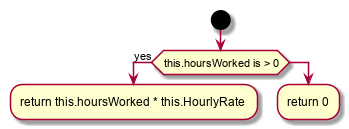

The diagram above was rendered by PlantUML. Its source (embedded in the PNG):
@startuml
start
if (this.hoursWorked is > 0) then (yes)
	:return this.hoursWorked * this.HourlyRate;
	detach
else 
	:return 0;
	detach
endif
@enduml